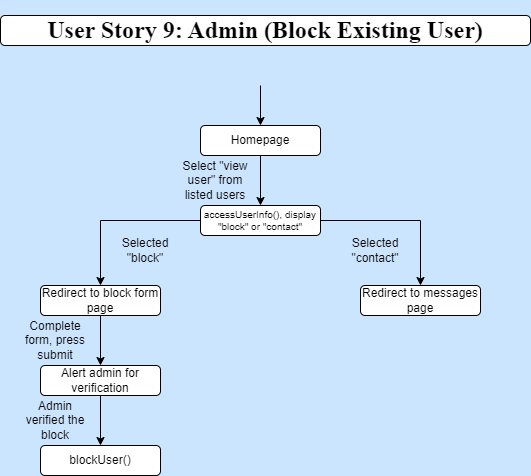

The diagram above was exported from draw.io. Its source (the exported page's mxGraphModel, read from the mxfile embedded in the PNG):
<mxGraphModel dx="1050" dy="522" grid="1" gridSize="10" guides="1" tooltips="1" connect="1" arrows="1" fold="1" page="1" pageScale="1" pageWidth="850" pageHeight="1100" background="#CCE5FF" math="0" shadow="0">
  <root>
    <mxCell id="0" />
    <mxCell id="1" parent="0" />
    <mxCell id="jNIEVBM6Wmnlz1BXS3UX-2" value="&lt;h1&gt;User Story 9: Admin (Block Existing User)&lt;/h1&gt;" style="rounded=1;whiteSpace=wrap;html=1;fontFamily=Times New Roman;" parent="1" vertex="1">
      <mxGeometry x="160" y="50" width="530" height="30" as="geometry" />
    </mxCell>
    <mxCell id="HwOnpyn5BcN7FP6Mbuu5-71" style="edgeStyle=orthogonalEdgeStyle;rounded=0;orthogonalLoop=1;jettySize=auto;html=1;exitX=0.5;exitY=0;exitDx=0;exitDy=0;" parent="1" edge="1">
      <mxGeometry relative="1" as="geometry">
        <mxPoint x="420" y="160" as="targetPoint" />
        <mxPoint x="420" y="160" as="sourcePoint" />
      </mxGeometry>
    </mxCell>
    <mxCell id="dCaHbRaVa_n_lxhv9c4M-1" style="edgeStyle=orthogonalEdgeStyle;rounded=0;orthogonalLoop=1;jettySize=auto;html=1;exitX=0;exitY=0.5;exitDx=0;exitDy=0;entryX=0.5;entryY=0;entryDx=0;entryDy=0;" edge="1" parent="1" source="jNIEVBM6Wmnlz1BXS3UX-6" target="HwOnpyn5BcN7FP6Mbuu5-95">
      <mxGeometry relative="1" as="geometry" />
    </mxCell>
    <mxCell id="dCaHbRaVa_n_lxhv9c4M-3" style="edgeStyle=orthogonalEdgeStyle;rounded=0;orthogonalLoop=1;jettySize=auto;html=1;exitX=1;exitY=0.5;exitDx=0;exitDy=0;entryX=0.5;entryY=0;entryDx=0;entryDy=0;" edge="1" parent="1" source="jNIEVBM6Wmnlz1BXS3UX-6" target="dCaHbRaVa_n_lxhv9c4M-2">
      <mxGeometry relative="1" as="geometry" />
    </mxCell>
    <mxCell id="jNIEVBM6Wmnlz1BXS3UX-6" value="accessUserInfo(), display &quot;block&quot; or &quot;contact&quot;" style="rounded=1;whiteSpace=wrap;html=1;fontSize=10;" parent="1" vertex="1">
      <mxGeometry x="360" y="240" width="120" height="30" as="geometry" />
    </mxCell>
    <mxCell id="IkMhhoJkty4cJRxQzJwt-2" style="edgeStyle=orthogonalEdgeStyle;rounded=0;orthogonalLoop=1;jettySize=auto;html=1;exitX=0.5;exitY=1;exitDx=0;exitDy=0;entryX=0.5;entryY=0;entryDx=0;entryDy=0;" parent="1" source="jNIEVBM6Wmnlz1BXS3UX-4" target="jNIEVBM6Wmnlz1BXS3UX-6" edge="1">
      <mxGeometry relative="1" as="geometry" />
    </mxCell>
    <mxCell id="jNIEVBM6Wmnlz1BXS3UX-4" value="Homepage" style="rounded=1;whiteSpace=wrap;html=1;" parent="1" vertex="1">
      <mxGeometry x="360" y="160" width="120" height="30" as="geometry" />
    </mxCell>
    <mxCell id="dCaHbRaVa_n_lxhv9c4M-7" style="edgeStyle=orthogonalEdgeStyle;rounded=0;orthogonalLoop=1;jettySize=auto;html=1;exitX=0.5;exitY=1;exitDx=0;exitDy=0;entryX=0.5;entryY=0;entryDx=0;entryDy=0;" edge="1" parent="1" source="HwOnpyn5BcN7FP6Mbuu5-95" target="dCaHbRaVa_n_lxhv9c4M-6">
      <mxGeometry relative="1" as="geometry" />
    </mxCell>
    <mxCell id="HwOnpyn5BcN7FP6Mbuu5-95" value="&lt;font style=&quot;font-size: 12px;&quot;&gt;Redirect to block form page&lt;/font&gt;" style="rounded=1;whiteSpace=wrap;html=1;fontSize=12;" parent="1" vertex="1">
      <mxGeometry x="200" y="320" width="120" height="30" as="geometry" />
    </mxCell>
    <mxCell id="C4xtaYH6VOTUCAdomJvQ-3" value="Select &quot;view user&quot; from listed users" style="text;html=1;align=center;verticalAlign=middle;whiteSpace=wrap;rounded=0;" parent="1" vertex="1">
      <mxGeometry x="340" y="200" width="70" height="30" as="geometry" />
    </mxCell>
    <mxCell id="IkMhhoJkty4cJRxQzJwt-1" value="" style="edgeStyle=none;orthogonalLoop=1;jettySize=auto;html=1;rounded=0;entryX=0.5;entryY=0;entryDx=0;entryDy=0;" parent="1" target="jNIEVBM6Wmnlz1BXS3UX-4" edge="1">
      <mxGeometry width="100" relative="1" as="geometry">
        <mxPoint x="420" y="120" as="sourcePoint" />
        <mxPoint x="470" y="130" as="targetPoint" />
        <Array as="points" />
      </mxGeometry>
    </mxCell>
    <mxCell id="dCaHbRaVa_n_lxhv9c4M-2" value="&lt;font style=&quot;font-size: 12px;&quot;&gt;Redirect to messages page&lt;/font&gt;" style="rounded=1;whiteSpace=wrap;html=1;fontSize=12;" vertex="1" parent="1">
      <mxGeometry x="520" y="320" width="120" height="30" as="geometry" />
    </mxCell>
    <mxCell id="dCaHbRaVa_n_lxhv9c4M-4" value="Selected &quot;block&quot;" style="text;html=1;align=center;verticalAlign=middle;whiteSpace=wrap;rounded=0;" vertex="1" parent="1">
      <mxGeometry x="270" y="270" width="70" height="30" as="geometry" />
    </mxCell>
    <mxCell id="dCaHbRaVa_n_lxhv9c4M-5" value="Selected &quot;contact&quot;" style="text;html=1;align=center;verticalAlign=middle;whiteSpace=wrap;rounded=0;" vertex="1" parent="1">
      <mxGeometry x="500" y="270" width="70" height="30" as="geometry" />
    </mxCell>
    <mxCell id="dCaHbRaVa_n_lxhv9c4M-10" style="edgeStyle=orthogonalEdgeStyle;rounded=0;orthogonalLoop=1;jettySize=auto;html=1;exitX=0.5;exitY=1;exitDx=0;exitDy=0;entryX=0.5;entryY=0;entryDx=0;entryDy=0;" edge="1" parent="1" source="dCaHbRaVa_n_lxhv9c4M-6" target="dCaHbRaVa_n_lxhv9c4M-9">
      <mxGeometry relative="1" as="geometry" />
    </mxCell>
    <mxCell id="dCaHbRaVa_n_lxhv9c4M-6" value="&lt;font style=&quot;font-size: 12px;&quot;&gt;Alert admin for verification&lt;/font&gt;" style="rounded=1;whiteSpace=wrap;html=1;fontSize=12;" vertex="1" parent="1">
      <mxGeometry x="200" y="400" width="120" height="30" as="geometry" />
    </mxCell>
    <mxCell id="dCaHbRaVa_n_lxhv9c4M-8" value="Complete form, press submit" style="text;html=1;align=center;verticalAlign=middle;whiteSpace=wrap;rounded=0;" vertex="1" parent="1">
      <mxGeometry x="180" y="360" width="70" height="30" as="geometry" />
    </mxCell>
    <mxCell id="dCaHbRaVa_n_lxhv9c4M-9" value="&lt;font style=&quot;font-size: 12px;&quot;&gt;blockUser()&lt;/font&gt;" style="rounded=1;whiteSpace=wrap;html=1;fontSize=12;" vertex="1" parent="1">
      <mxGeometry x="200" y="480" width="120" height="30" as="geometry" />
    </mxCell>
    <mxCell id="dCaHbRaVa_n_lxhv9c4M-11" value="Admin verified the block" style="text;html=1;align=center;verticalAlign=middle;whiteSpace=wrap;rounded=0;" vertex="1" parent="1">
      <mxGeometry x="180" y="440" width="70" height="30" as="geometry" />
    </mxCell>
  </root>
</mxGraphModel>